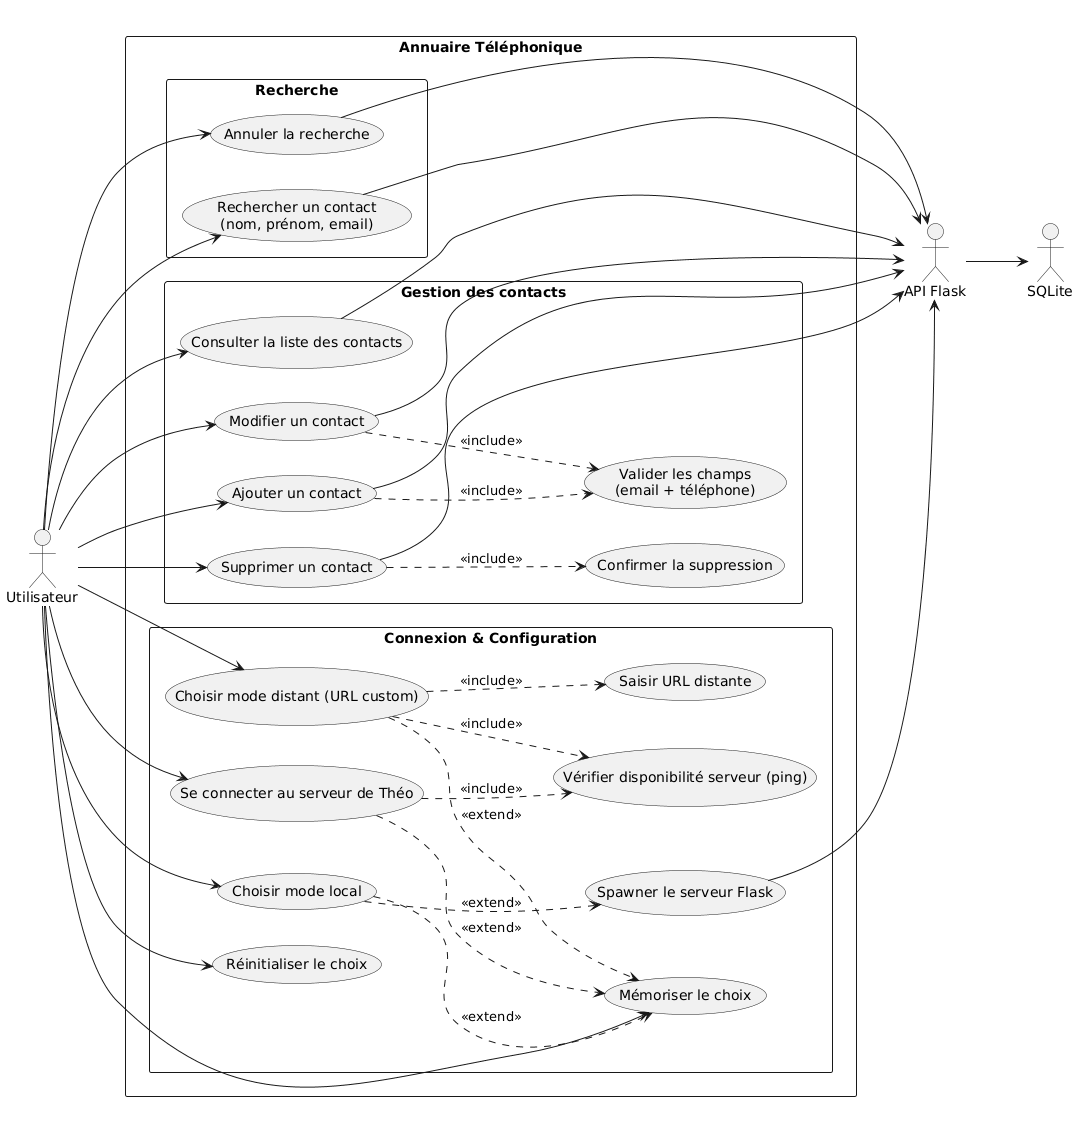

The diagram above was rendered by PlantUML. Its source (embedded in the PNG):
@startuml
left to right direction
skinparam packageStyle rectangle

actor "Utilisateur" as U
actor "API Flask" as Flask
actor "SQLite" as DB

rectangle "Annuaire Téléphonique" {

  package "Connexion & Configuration" {
    usecase "Choisir mode local" as UC1
    usecase "Choisir mode distant (URL custom)" as UC2
    usecase "Se connecter au serveur de Théo" as UC3
    usecase "Mémoriser le choix" as UC4
    usecase "Réinitialiser le choix" as UC5
    usecase "Spawner le serveur Flask" as UC6
    usecase "Vérifier disponibilité serveur (ping)" as UC7
    usecase "Saisir URL distante" as UC8
  }

  package "Gestion des contacts" {
    usecase "Ajouter un contact" as UC9
    usecase "Modifier un contact" as UC10
    usecase "Supprimer un contact" as UC11
    usecase "Consulter la liste des contacts" as UC12
    usecase "Valider les champs\n(email + téléphone)" as UC13
    usecase "Confirmer la suppression" as UC14
  }

  package "Recherche" {
    usecase "Rechercher un contact\n(nom, prénom, email)" as UC15
    usecase "Annuler la recherche" as UC16
  }
}

' Utilisateur -> Connexion
U --> UC1
U --> UC2
U --> UC3
U --> UC4
U --> UC5

' Utilisateur -> Contacts
U --> UC9
U --> UC10
U --> UC11
U --> UC12
U --> UC15
U --> UC16

' Relations connexion
UC1 ..> UC6 : <<extend>>
UC1 ..> UC4 : <<extend>>
UC2 ..> UC8 : <<include>>
UC2 ..> UC7 : <<include>>
UC2 ..> UC4 : <<extend>>
UC3 ..> UC7 : <<include>>
UC3 ..> UC4 : <<extend>>

' Relations contacts
UC9 ..> UC13 : <<include>>
UC9 --> Flask
UC10 ..> UC13 : <<include>>
UC10 --> Flask
UC11 ..> UC14 : <<include>>
UC11 --> Flask
UC12 --> Flask
UC15 --> Flask
UC16 --> Flask

' Connexion vers Flask
UC6 --> Flask

' Flask vers SQLite
Flask --> DB
@enduml